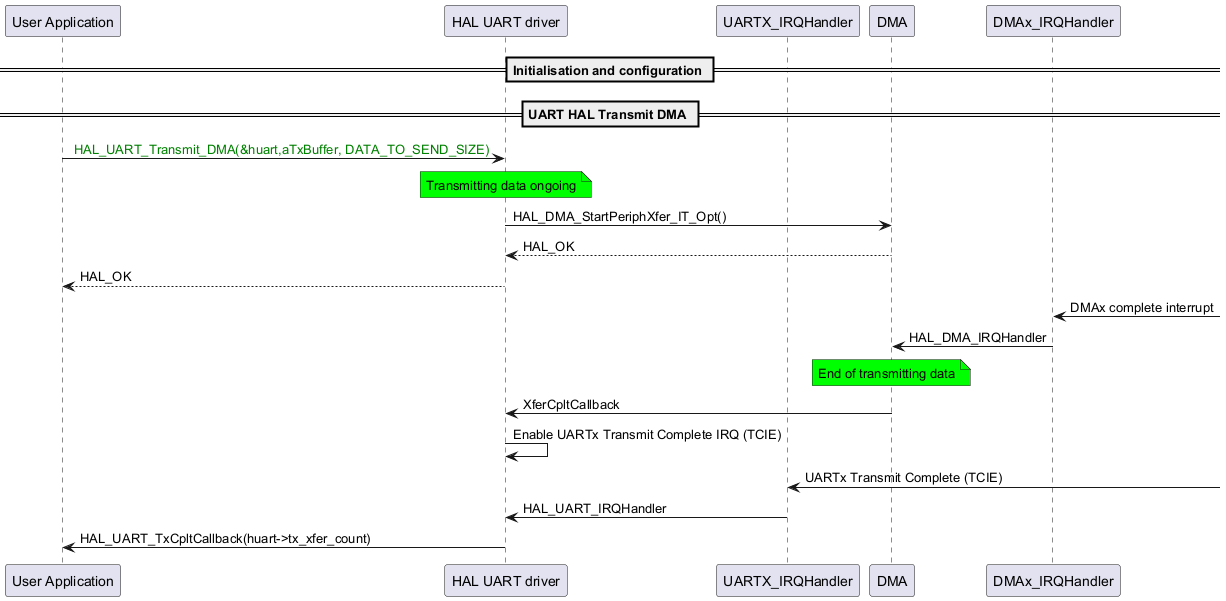

The diagram above was rendered by PlantUML. Its source (embedded in the PNG):
@startuml
participant "User Application" as p1
participant "HAL UART driver" as p2
participant "UARTX_IRQHandler" as p5
participant "DMA" as p3
participant "DMAx_IRQHandler" as p4

== Initialisation and configuration ==
== UART HAL Transmit DMA ==
p1->p2: <color: green> HAL_UART_Transmit_DMA(&huart,aTxBuffer, DATA_TO_SEND_SIZE)
note over p2 #00FF00
Transmitting data ongoing
end note
p2->p3: HAL_DMA_StartPeriphXfer_IT_Opt()
p3-->p2: HAL_OK
p2-->p1: HAL_OK

p4<-: DMAx complete interrupt
p4->p3: HAL_DMA_IRQHandler
note over p3 #00FF00
End of transmitting data
end note
p3->p2: XferCpltCallback
p2->p2: Enable UARTx Transmit Complete IRQ (TCIE)
p5<-: UARTx Transmit Complete (TCIE)
p5->p2: HAL_UART_IRQHandler
p2->p1: HAL_UART_TxCpltCallback(huart->tx_xfer_count)
@enduml